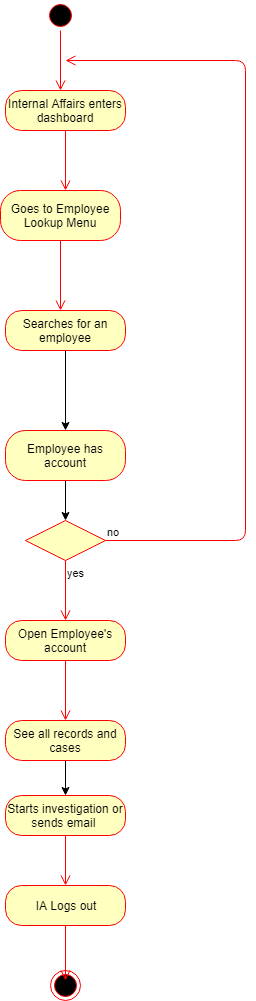

The diagram above was exported from draw.io. Its source (the exported page's mxGraphModel, read from the mxfile embedded in the PNG):
<mxGraphModel dx="1010" dy="533" grid="1" gridSize="10" guides="1" tooltips="1" connect="1" arrows="1" fold="1" page="1" pageScale="1" pageWidth="850" pageHeight="1100" math="0" shadow="0">
  <root>
    <mxCell id="0" />
    <mxCell id="1" parent="0" />
    <mxCell id="uWGUylWIeU88EA4GTWiM-1" value="" style="ellipse;html=1;shape=startState;fillColor=#000000;strokeColor=#ff0000;" vertex="1" parent="1">
      <mxGeometry x="350" y="50" width="30" height="30" as="geometry" />
    </mxCell>
    <mxCell id="uWGUylWIeU88EA4GTWiM-2" value="" style="edgeStyle=orthogonalEdgeStyle;html=1;verticalAlign=bottom;endArrow=open;endSize=8;strokeColor=#ff0000;" edge="1" source="uWGUylWIeU88EA4GTWiM-1" parent="1">
      <mxGeometry relative="1" as="geometry">
        <mxPoint x="365" y="140" as="targetPoint" />
      </mxGeometry>
    </mxCell>
    <mxCell id="uWGUylWIeU88EA4GTWiM-3" value="Internal Affairs enters dashboard" style="rounded=1;whiteSpace=wrap;html=1;arcSize=40;fontColor=#000000;fillColor=#ffffc0;strokeColor=#ff0000;" vertex="1" parent="1">
      <mxGeometry x="310" y="140" width="120" height="40" as="geometry" />
    </mxCell>
    <mxCell id="uWGUylWIeU88EA4GTWiM-4" value="" style="edgeStyle=orthogonalEdgeStyle;html=1;verticalAlign=bottom;endArrow=open;endSize=8;strokeColor=#ff0000;" edge="1" source="uWGUylWIeU88EA4GTWiM-3" parent="1">
      <mxGeometry relative="1" as="geometry">
        <mxPoint x="370" y="240" as="targetPoint" />
      </mxGeometry>
    </mxCell>
    <mxCell id="uWGUylWIeU88EA4GTWiM-5" value="Goes to Employee Lookup Menu" style="rounded=1;whiteSpace=wrap;html=1;arcSize=40;fontColor=#000000;fillColor=#ffffc0;strokeColor=#ff0000;" vertex="1" parent="1">
      <mxGeometry x="305" y="240" width="120" height="50" as="geometry" />
    </mxCell>
    <mxCell id="uWGUylWIeU88EA4GTWiM-6" value="" style="edgeStyle=orthogonalEdgeStyle;html=1;verticalAlign=bottom;endArrow=open;endSize=8;strokeColor=#ff0000;" edge="1" source="uWGUylWIeU88EA4GTWiM-5" parent="1">
      <mxGeometry relative="1" as="geometry">
        <mxPoint x="365" y="360" as="targetPoint" />
      </mxGeometry>
    </mxCell>
    <mxCell id="uWGUylWIeU88EA4GTWiM-34" value="" style="edgeStyle=orthogonalEdgeStyle;rounded=0;orthogonalLoop=1;jettySize=auto;html=1;" edge="1" parent="1" source="uWGUylWIeU88EA4GTWiM-13" target="uWGUylWIeU88EA4GTWiM-30">
      <mxGeometry relative="1" as="geometry" />
    </mxCell>
    <mxCell id="uWGUylWIeU88EA4GTWiM-13" value="Searches for an employee" style="rounded=1;whiteSpace=wrap;html=1;arcSize=40;fontColor=#000000;fillColor=#ffffc0;strokeColor=#ff0000;" vertex="1" parent="1">
      <mxGeometry x="310" y="360" width="120" height="40" as="geometry" />
    </mxCell>
    <mxCell id="uWGUylWIeU88EA4GTWiM-38" style="edgeStyle=orthogonalEdgeStyle;rounded=0;orthogonalLoop=1;jettySize=auto;html=1;exitX=0.5;exitY=1;exitDx=0;exitDy=0;entryX=0.5;entryY=0;entryDx=0;entryDy=0;" edge="1" parent="1" source="uWGUylWIeU88EA4GTWiM-30" target="uWGUylWIeU88EA4GTWiM-35">
      <mxGeometry relative="1" as="geometry" />
    </mxCell>
    <mxCell id="uWGUylWIeU88EA4GTWiM-30" value="Employee has account" style="rounded=1;whiteSpace=wrap;html=1;arcSize=40;fontColor=#000000;fillColor=#ffffc0;strokeColor=#ff0000;" vertex="1" parent="1">
      <mxGeometry x="310" y="480" width="120" height="50" as="geometry" />
    </mxCell>
    <mxCell id="uWGUylWIeU88EA4GTWiM-21" value="" style="ellipse;html=1;shape=endState;fillColor=#000000;strokeColor=#ff0000;" vertex="1" parent="1">
      <mxGeometry x="355" y="1020" width="30" height="30" as="geometry" />
    </mxCell>
    <mxCell id="uWGUylWIeU88EA4GTWiM-35" value="" style="rhombus;whiteSpace=wrap;html=1;fillColor=#ffffc0;strokeColor=#ff0000;" vertex="1" parent="1">
      <mxGeometry x="330" y="570" width="80" height="40" as="geometry" />
    </mxCell>
    <mxCell id="uWGUylWIeU88EA4GTWiM-36" value="no" style="edgeStyle=orthogonalEdgeStyle;html=1;align=left;verticalAlign=bottom;endArrow=open;endSize=8;strokeColor=#ff0000;" edge="1" parent="1">
      <mxGeometry x="-1" relative="1" as="geometry">
        <mxPoint x="370" y="110" as="targetPoint" />
        <mxPoint x="410" y="590" as="sourcePoint" />
        <Array as="points">
          <mxPoint x="550" y="590" />
          <mxPoint x="550" y="110" />
        </Array>
      </mxGeometry>
    </mxCell>
    <mxCell id="uWGUylWIeU88EA4GTWiM-37" value="yes" style="edgeStyle=orthogonalEdgeStyle;html=1;align=left;verticalAlign=top;endArrow=open;endSize=8;strokeColor=#ff0000;" edge="1" source="uWGUylWIeU88EA4GTWiM-35" parent="1">
      <mxGeometry x="-1" relative="1" as="geometry">
        <mxPoint x="370" y="670" as="targetPoint" />
      </mxGeometry>
    </mxCell>
    <mxCell id="uWGUylWIeU88EA4GTWiM-39" value="Open Employee's account" style="rounded=1;whiteSpace=wrap;html=1;arcSize=40;fontColor=#000000;fillColor=#ffffc0;strokeColor=#ff0000;" vertex="1" parent="1">
      <mxGeometry x="310" y="670" width="120" height="40" as="geometry" />
    </mxCell>
    <mxCell id="uWGUylWIeU88EA4GTWiM-40" value="" style="edgeStyle=orthogonalEdgeStyle;html=1;verticalAlign=bottom;endArrow=open;endSize=8;strokeColor=#ff0000;" edge="1" source="uWGUylWIeU88EA4GTWiM-39" parent="1">
      <mxGeometry relative="1" as="geometry">
        <mxPoint x="370" y="770" as="targetPoint" />
      </mxGeometry>
    </mxCell>
    <mxCell id="uWGUylWIeU88EA4GTWiM-53" style="edgeStyle=orthogonalEdgeStyle;rounded=0;orthogonalLoop=1;jettySize=auto;html=1;exitX=0.5;exitY=1;exitDx=0;exitDy=0;" edge="1" parent="1" source="uWGUylWIeU88EA4GTWiM-43" target="uWGUylWIeU88EA4GTWiM-46">
      <mxGeometry relative="1" as="geometry" />
    </mxCell>
    <mxCell id="uWGUylWIeU88EA4GTWiM-43" value="See all records and cases" style="rounded=1;whiteSpace=wrap;html=1;arcSize=40;fontColor=#000000;fillColor=#ffffc0;strokeColor=#ff0000;" vertex="1" parent="1">
      <mxGeometry x="310" y="770" width="120" height="40" as="geometry" />
    </mxCell>
    <mxCell id="uWGUylWIeU88EA4GTWiM-46" value="Starts investigation or sends email&amp;nbsp;" style="rounded=1;whiteSpace=wrap;html=1;arcSize=40;fontColor=#000000;fillColor=#ffffc0;strokeColor=#ff0000;" vertex="1" parent="1">
      <mxGeometry x="310" y="845" width="120" height="40" as="geometry" />
    </mxCell>
    <mxCell id="uWGUylWIeU88EA4GTWiM-47" value="" style="edgeStyle=orthogonalEdgeStyle;html=1;verticalAlign=bottom;endArrow=open;endSize=8;strokeColor=#ff0000;entryX=0.5;entryY=0;entryDx=0;entryDy=0;" edge="1" source="uWGUylWIeU88EA4GTWiM-46" parent="1" target="uWGUylWIeU88EA4GTWiM-49">
      <mxGeometry relative="1" as="geometry">
        <mxPoint x="370" y="945" as="targetPoint" />
      </mxGeometry>
    </mxCell>
    <mxCell id="uWGUylWIeU88EA4GTWiM-49" value="IA Logs out" style="rounded=1;whiteSpace=wrap;html=1;arcSize=40;fontColor=#000000;fillColor=#ffffc0;strokeColor=#ff0000;" vertex="1" parent="1">
      <mxGeometry x="310" y="935" width="120" height="40" as="geometry" />
    </mxCell>
    <mxCell id="uWGUylWIeU88EA4GTWiM-50" value="" style="edgeStyle=orthogonalEdgeStyle;html=1;verticalAlign=bottom;endArrow=open;endSize=8;strokeColor=#ff0000;" edge="1" source="uWGUylWIeU88EA4GTWiM-49" parent="1">
      <mxGeometry relative="1" as="geometry">
        <mxPoint x="370" y="1030" as="targetPoint" />
      </mxGeometry>
    </mxCell>
  </root>
</mxGraphModel>